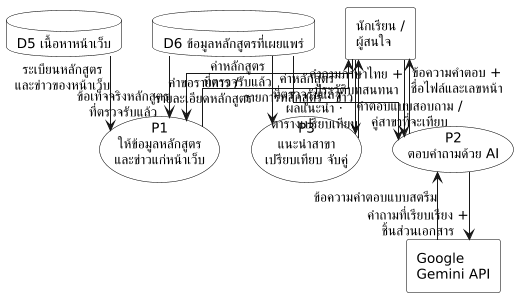

The diagram above was rendered by PlantUML. Its source (embedded in the PNG):
@startuml dfd-level1
' =====================================================================
' DFD Level 1 (ก1) — เส้นทางของผู้ใช้ทั่วไป
' ระบบแนะนำหลักสูตร SCI Advisor · ปรับปรุง 25 ต.ค. 2569 ตามผลตรวจทาน
'
' ชุดภาพ DFD ทั้งหมด
'   dfd-level0        แผนภาพบริบท
'   dfd-level1   (ก1) เส้นทางผู้ใช้ทั่วไป          P1 P2 P3   <- ไฟล์นี้
'   dfd-level1a  (ก2) เส้นทางผู้ดูแลและงานตั้งเวลา  P4 P5 P6
'   dfd-level1b  (ข)  เส้นทางเตรียมข้อมูล          P7 P8 P9
'   dfd-level2-p2     ขยาย P2
'
' ทำไมแยก (ก) เป็นสองภาพ
' ----------------------
' ฉบับรวมกว้าง 2,637 px เมื่อย่อลงความกว้างหน้า A4 แนวนอน (ราว 250 มม.)
' ตัวอักษรขนาด 13 px เหลือสูงราว 1.2 มม. ซึ่งอ่านไม่ออกในฉบับพิมพ์
' วัดจากภาพที่ render จริงเมื่อ 25 ต.ค. 2569 ไม่ได้ประเมินจากการดูบนจอ
'
' สิ่งที่แก้จากฉบับก่อนตามผลตรวจ
'   1. สัญลักษณ์มาตรฐาน วงรี = process, สี่เหลี่ยม = external entity, ทรงกระบอก = data store
'   2. ชื่อเส้นเป็นชื่อข้อมูล ไม่ใช่คำว่าอ่าน/เขียน และแยกคำขอกับข้อมูลตอบกลับคนละเส้น
'   3. เลขกระบวนการ P1-P9 ต่อเนื่องทั้ง Level 1 (ของเดิมมี P0 ซึ่งสงวนไว้ให้แผนภาพบริบท)
'   4. ตัด Ollama ออกจากผู้กระทำภายนอก เพราะเป็นคอนเทนเนอร์ในระบบเอง
'   5. ย้ายคำอธิบายยาวไปไว้ใต้ภาพใน SCI_ADVISOR_DIAGRAMS.md
'
' หลักฐาน (ตรวจ 25 ต.ค. 2569 แบบอ่านอย่างเดียว):
'   P1 backend/app/api/routes/site.py
'   P2 backend/app/api/routes/web_compat.py:173 และ backend/app/services/chat.py
'   P3 backend/app/api/routes/recommend.py, compare.py, match.py
'
' ** render ด้วย kroki.io ** — plantuml.com และ planttext.com ไม่มีฟอนต์ไทย
' =====================================================================
skinparam dpi 100
skinparam monochrome true
skinparam backgroundColor white
skinparam rectangle {
  BackgroundColor white
  BorderColor black
}
skinparam database {
  BackgroundColor white
  BorderColor black
}
skinparam folder {
  BackgroundColor white
  BorderColor black
}
skinparam actor {
  BackgroundColor white
  BorderColor black
}
skinparam usecase {
  BackgroundColor white
  BorderColor black
}
skinparam class {
  BackgroundColor white
  BorderColor black
}
skinparam participant {
  BackgroundColor white
  BorderColor black
}
skinparam linetype ortho
skinparam ranksep 55
skinparam nodesep 30
' ขาวดำสำหรับรายงานจบ — บรรทัดนี้ทับสีที่เขียนไว้ด้านล่างทั้งหมด
' **ลบบรรทัด monochrome ออกบรรทัดเดียว** ก็กลับมาเป็นภาพสีเหมือนเดิม
' ชนิดขององค์ประกอบแยกด้วย *รูปทรง* ไม่ได้แยกด้วยสี จึงอ่านได้ครบในฉบับขาวดำ
skinparam shadowing false
skinparam ArrowFontSize 11
skinparam defaultFontSize 13

rectangle "นักเรียน /\nผู้สนใจ" as student
rectangle "Google\nGemini API" as gemini

usecase "P1\nให้ข้อมูลหลักสูตร\nและข่าวแก่หน้าเว็บ" as P1
usecase "P2\nตอบคำถามด้วย AI" as P2
usecase "P3\nแนะนำสาขา\nเปรียบเทียบ จับคู่" as P3

database "D5 เนื้อหาหน้าเว็บ" as D5
database "D6 ข้อมูลหลักสูตรที่เผยแพร่" as D6

student --> P1 : คำขอรายการ /\nรายละเอียดหลักสูตร
P1 --> student : รายการหลักสูตร · ข่าว
D5 --> P1 : ระเบียนหลักสูตร\nและข่าวของหน้าเว็บ
D6 --> P1 : ข้อเท็จจริงหลักสูตร\nที่ตรวจรับแล้ว

student --> P2 : คำถามภาษาไทย +\nประวัติบทสนทนา
P2 --> student : ข้อความคำตอบ +\nชื่อไฟล์และเลขหน้า
D6 --> P2 : ค่าหลักสูตร\nที่ตรวจรับแล้ว
P2 --> gemini : คำถามที่เรียบเรียง +\nชิ้นส่วนเอกสาร
gemini --> P2 : ข้อความคำตอบแบบสตรีม

student --> P3 : คำตอบแบบสอบถาม /\nคู่สาขาที่จะเทียบ
P3 --> student : ผลแนะนำ ·\nตารางเปรียบเทียบ
D6 --> P3 : ค่าหลักสูตร\nที่ตรวจรับแล้ว

@enduml